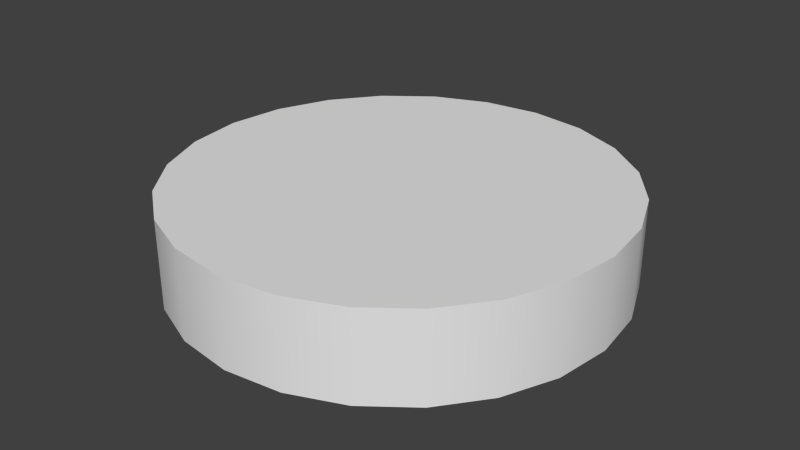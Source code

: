# Source: hm.blend  (saved by Blender 2.64.0; exported with 4.5.12 LTS)
import bpy
from mathutils import Matrix  # noqa: F401  (used for matrix-valued properties, if any)

bpy.ops.wm.read_factory_settings(use_empty=True)
scene = bpy.context.scene
scene.name = 'Scene'

# ---- collections
col_collection_1 = bpy.data.collections.new('Collection 1'); scene.collection.children.link(col_collection_1)

# ---- world
world_world = bpy.data.worlds.new('World'); scene.world = world_world
world_world.color = (0.05088, 0.05088, 0.05088)
world_world.use_sun_shadow = False
world_world.sun_shadow_jitter_overblur = 0.0
world_world.cycles.sampling_method = 'MANUAL'
world_world.cycles.sample_map_resolution = 256

# ---- meshes
me_cylinder = bpy.data.meshes.new('Cylinder')
me_cylinder.from_pydata([(0.0, 0.25, -0.05), (0.0, 0.25, 0.05), (0.0647, 0.2415, -0.05), (0.0647, 0.2415, 0.05), (0.125, 0.2165, -0.05), (0.125, 0.2165, 0.05), (0.1768, 0.1768, -0.05), (0.1768, 0.1768, 0.05), (0.2165, 0.125, -0.05), (0.2165, 0.125, 0.05), (0.2415, 0.0647, -0.05), (0.2415, 0.0647, 0.05), (0.25, 1.887e-08, -0.05), (0.25, 1.887e-08, 0.05), (0.2415, -0.0647, -0.05), (0.2415, -0.0647, 0.05), (0.2165, -0.125, -0.05), (0.2165, -0.125, 0.05), (0.1768, -0.1768, -0.05), (0.1768, -0.1768, 0.05), (0.125, -0.2165, -0.05), (0.125, -0.2165, 0.05), (0.0647, -0.2415, -0.05), (0.0647, -0.2415, 0.05), (9.735e-08, -0.25, -0.05), (9.735e-08, -0.25, 0.05), (-0.0647, -0.2415, -0.05), (-0.0647, -0.2415, 0.05), (-0.125, -0.2165, -0.05), (-0.125, -0.2165, 0.05), (-0.1768, -0.1768, -0.05), (-0.1768, -0.1768, 0.05), (-0.2165, -0.125, -0.05), (-0.2165, -0.125, 0.05), (-0.2415, -0.0647, -0.05), (-0.2415, -0.0647, 0.05), (-0.25, -1.162e-07, -0.05), (-0.25, -1.162e-07, 0.05), (-0.2415, 0.0647, -0.05), (-0.2415, 0.0647, 0.05), (-0.2165, 0.125, -0.05), (-0.2165, 0.125, 0.05), (-0.1768, 0.1768, -0.05), (-0.1768, 0.1768, 0.05), (-0.125, 0.2165, -0.05), (-0.125, 0.2165, 0.05), (-0.0647, 0.2415, -0.05), (-0.0647, 0.2415, 0.05)], [], [(0, 1, 3, 2), (2, 3, 5, 4), (4, 5, 7, 6), (6, 7, 9, 8), (8, 9, 11, 10), (10, 11, 13, 12), (12, 13, 15, 14), (14, 15, 17, 16), (16, 17, 19, 18), (18, 19, 21, 20), (20, 21, 23, 22), (22, 23, 25, 24), (24, 25, 27, 26), (26, 27, 29, 28), (28, 29, 31, 30), (30, 31, 33, 32), (32, 33, 35, 34), (34, 35, 37, 36), (36, 37, 39, 38), (38, 39, 41, 40), (40, 41, 43, 42), (42, 43, 45, 44), (3, 1, 47, 45, 43, 41, 39, 37, 35, 33, 31, 29, 27, 25, 23, 21, 19, 17, 15, 13, 11, 9, 7, 5), (46, 47, 1, 0), (44, 45, 47, 46), (0, 2, 4, 6, 8, 10, 12, 14, 16, 18, 20, 22, 24, 26, 28, 30, 32, 34, 36, 38, 40, 42, 44, 46)])
me_cylinder.polygons.foreach_set('use_smooth', [True] * 26)
_uv = me_cylinder.uv_layers.new(name='UVMap')
_uv.uv.foreach_set('vector', [0.0001843, 0.1567, 0.0001843, 0.02862, 0.08376, 0.02862, 0.08376, 0.1567, 0.08376, 0.1567, 0.08376, 0.02862, 0.1673, 0.02862, 0.1673, 0.1567, 0.1673, 0.1567, 0.1673, 0.02862, 0.2509, 0.02862, 0.2509, 0.1567, 0.2509, 0.1567, 0.2509, 0.02862, 0.3345, 0.02862, 0.3345, 0.1567, 0.3345, 0.1567, 0.3345, 0.02862, 0.418, 0.02862, 0.418, 0.1567, 0.418, 0.1567, 0.418, 0.02862, 0.5016, 0.02862, 0.5016, 0.1567, 0.5016, 0.1567, 0.5016, 0.02862, 0.5852, 0.02862, 0.5852, 0.1567, 0.5852, 0.1567, 0.5852, 0.02862, 0.6688, 0.02862, 0.6688, 0.1567, 0.6688, 0.1567, 0.6688, 0.02862, 0.7523, 0.02862, 0.7523, 0.1567, 0.7523, 0.1567, 0.7523, 0.02862, 0.8359, 0.02861, 0.8359, 0.1567, 0.8359, 0.1567, 0.8359, 0.02861, 0.9195, 0.02861, 0.9195, 0.1567, 0.9195, 0.1567, 0.9195, 0.02861, 1.003, 0.02861, 1.003, 0.1567, 1.003, 0.1567, 1.003, 0.2847, 0.9195, 0.2847, 0.9195, 0.1567, 0.9195, 0.1567, 0.9195, 0.2847, 0.8359, 0.2847, 0.8359, 0.1567, 0.8359, 0.1567, 0.8359, 0.2847, 0.7523, 0.2847, 0.7523, 0.1567, 0.7523, 0.1567, 0.7523, 0.2847, 0.6688, 0.2847, 0.6688, 0.1567, 0.6688, 0.1567, 0.6688, 0.2847, 0.5852, 0.2847, 0.5852, 0.1567, 0.5852, 0.1567, 0.5852, 0.2847, 0.5016, 0.2847, 0.5016, 0.1567, 0.5016, 0.1567, 0.5016, 0.2847, 0.418, 0.2847, 0.418, 0.1567, 0.418, 0.1567, 0.418, 0.2847, 0.3345, 0.2847, 0.3345, 0.1567, 0.3345, 0.1567, 0.3345, 0.2847, 0.2509, 0.2847, 0.2509, 0.1567, 0.2509, 0.1567, 0.2509, 0.2847, 0.1673, 0.2847, 0.1673, 0.1567, 0.694, 0.572, 0.6473, 0.5253, 0.59, 0.4922, 0.5262, 0.4751, 0.4601, 0.4751, 0.3963, 0.4922, 0.339, 0.5253, 0.2923, 0.572, 0.2592, 0.6293, 0.2421, 0.6931, 0.2421, 0.7592, 0.2592, 0.8231, 0.2923, 0.8803, 0.339, 0.927, 0.3963, 0.9601, 0.4601, 0.9772, 0.5262, 0.9772, 0.59, 0.9601, 0.6473, 0.927, 0.694, 0.8803, 0.7271, 0.8231, 0.7442, 0.7592, 0.7442, 0.6931, 0.7271, 0.6293, 0.08376, 0.1567, 0.08376, 0.2847, 0.0001833, 0.2847, 0.0001851, 0.1567, 0.1673, 0.1567, 0.1673, 0.2847, 0.08376, 0.2847, 0.08376, 0.1567, 0.5269, 0.4751, 0.5908, 0.4922, 0.648, 0.5253, 0.6948, 0.572, 0.7278, 0.6293, 0.7449, 0.6931, 0.7449, 0.7592, 0.7278, 0.8231, 0.6948, 0.8803, 0.648, 0.927, 0.5908, 0.9601, 0.5269, 0.9772, 0.4608, 0.9772, 0.397, 0.9601, 0.3398, 0.927, 0.293, 0.8803, 0.26, 0.8231, 0.2429, 0.7592, 0.2429, 0.6931, 0.26, 0.6293, 0.293, 0.572, 0.3398, 0.5253, 0.397, 0.4922, 0.4608, 0.4751])
me_cylinder.use_remesh_preserve_volume = False
me_cylinder.use_remesh_preserve_attributes = False
me_cylinder.use_mirror_vertex_groups = False
me_cylinder.update()

# ---- objects
ob_cylinder = bpy.data.objects.new('Cylinder', me_cylinder)

# ---- transforms, parenting, visibility, modifiers, constraints
ob_cylinder.location = (0.0, 0.0, 0.0)
ob_cylinder.lineart.crease_threshold = 0.0
_m = ob_cylinder.modifiers.new('EdgeSplit', 'EDGE_SPLIT')

# ---- collection membership
col_collection_1.objects.link(ob_cylinder)

# ---- scene / render settings (as saved in the file)
scene.frame_start = 1; scene.frame_end = 250; scene.frame_set(1)
scene.render.engine = 'BLENDER_EEVEE_NEXT'
scene.render.image_settings.color_mode = 'RGB'
scene.render.image_settings.compression = 90
scene.render.resolution_percentage = 50
scene.render.dither_intensity = 0.0
scene.render.bake_margin = 2
scene.render.bake_bias = 0.0
scene.cycles.use_denoising = False
scene.cycles.samples = 10
scene.cycles.sampling_pattern = 'TABULATED_SOBOL'
scene.cycles.light_sampling_threshold = 0.0
scene.cycles.use_adaptive_sampling = False
scene.cycles.use_light_tree = False
scene.cycles.blur_glossy = 0.0
scene.cycles.volume_bounces = 1
scene.cycles.pixel_filter_type = 'GAUSSIAN'
scene.cycles.sample_clamp_indirect = 0.0
scene.view_settings.view_transform = 'Standard'
bpy.context.view_layer.update()

# ---- added for rendering (the .blend has no active camera and no usable light): camera, sun
cam_auto = bpy.data.cameras.new('AutoCamera')
cam_auto.lens = 50.0
cam_auto.sensor_width = 36.0
cam_auto.clip_end = 1000.0
ob_auto_camera = bpy.data.objects.new('AutoCamera', cam_auto)
scene.collection.objects.link(ob_auto_camera)
ob_auto_camera.location = (0.660743, -0.792891, 0.528594)
ob_auto_camera.rotation_euler = (1.09748, -7.21219e-08, 0.694738)
scene.camera = ob_auto_camera
light_auto_sun = bpy.data.lights.new('AutoSun', 'SUN')
light_auto_sun.energy = 3.0
light_auto_sun.angle = 0.0523599
ob_auto_sun = bpy.data.objects.new('AutoSun', light_auto_sun)
scene.collection.objects.link(ob_auto_sun)
ob_auto_sun.rotation_euler = (0.872665, 0.174533, 0.523599)
bpy.context.view_layer.update()

